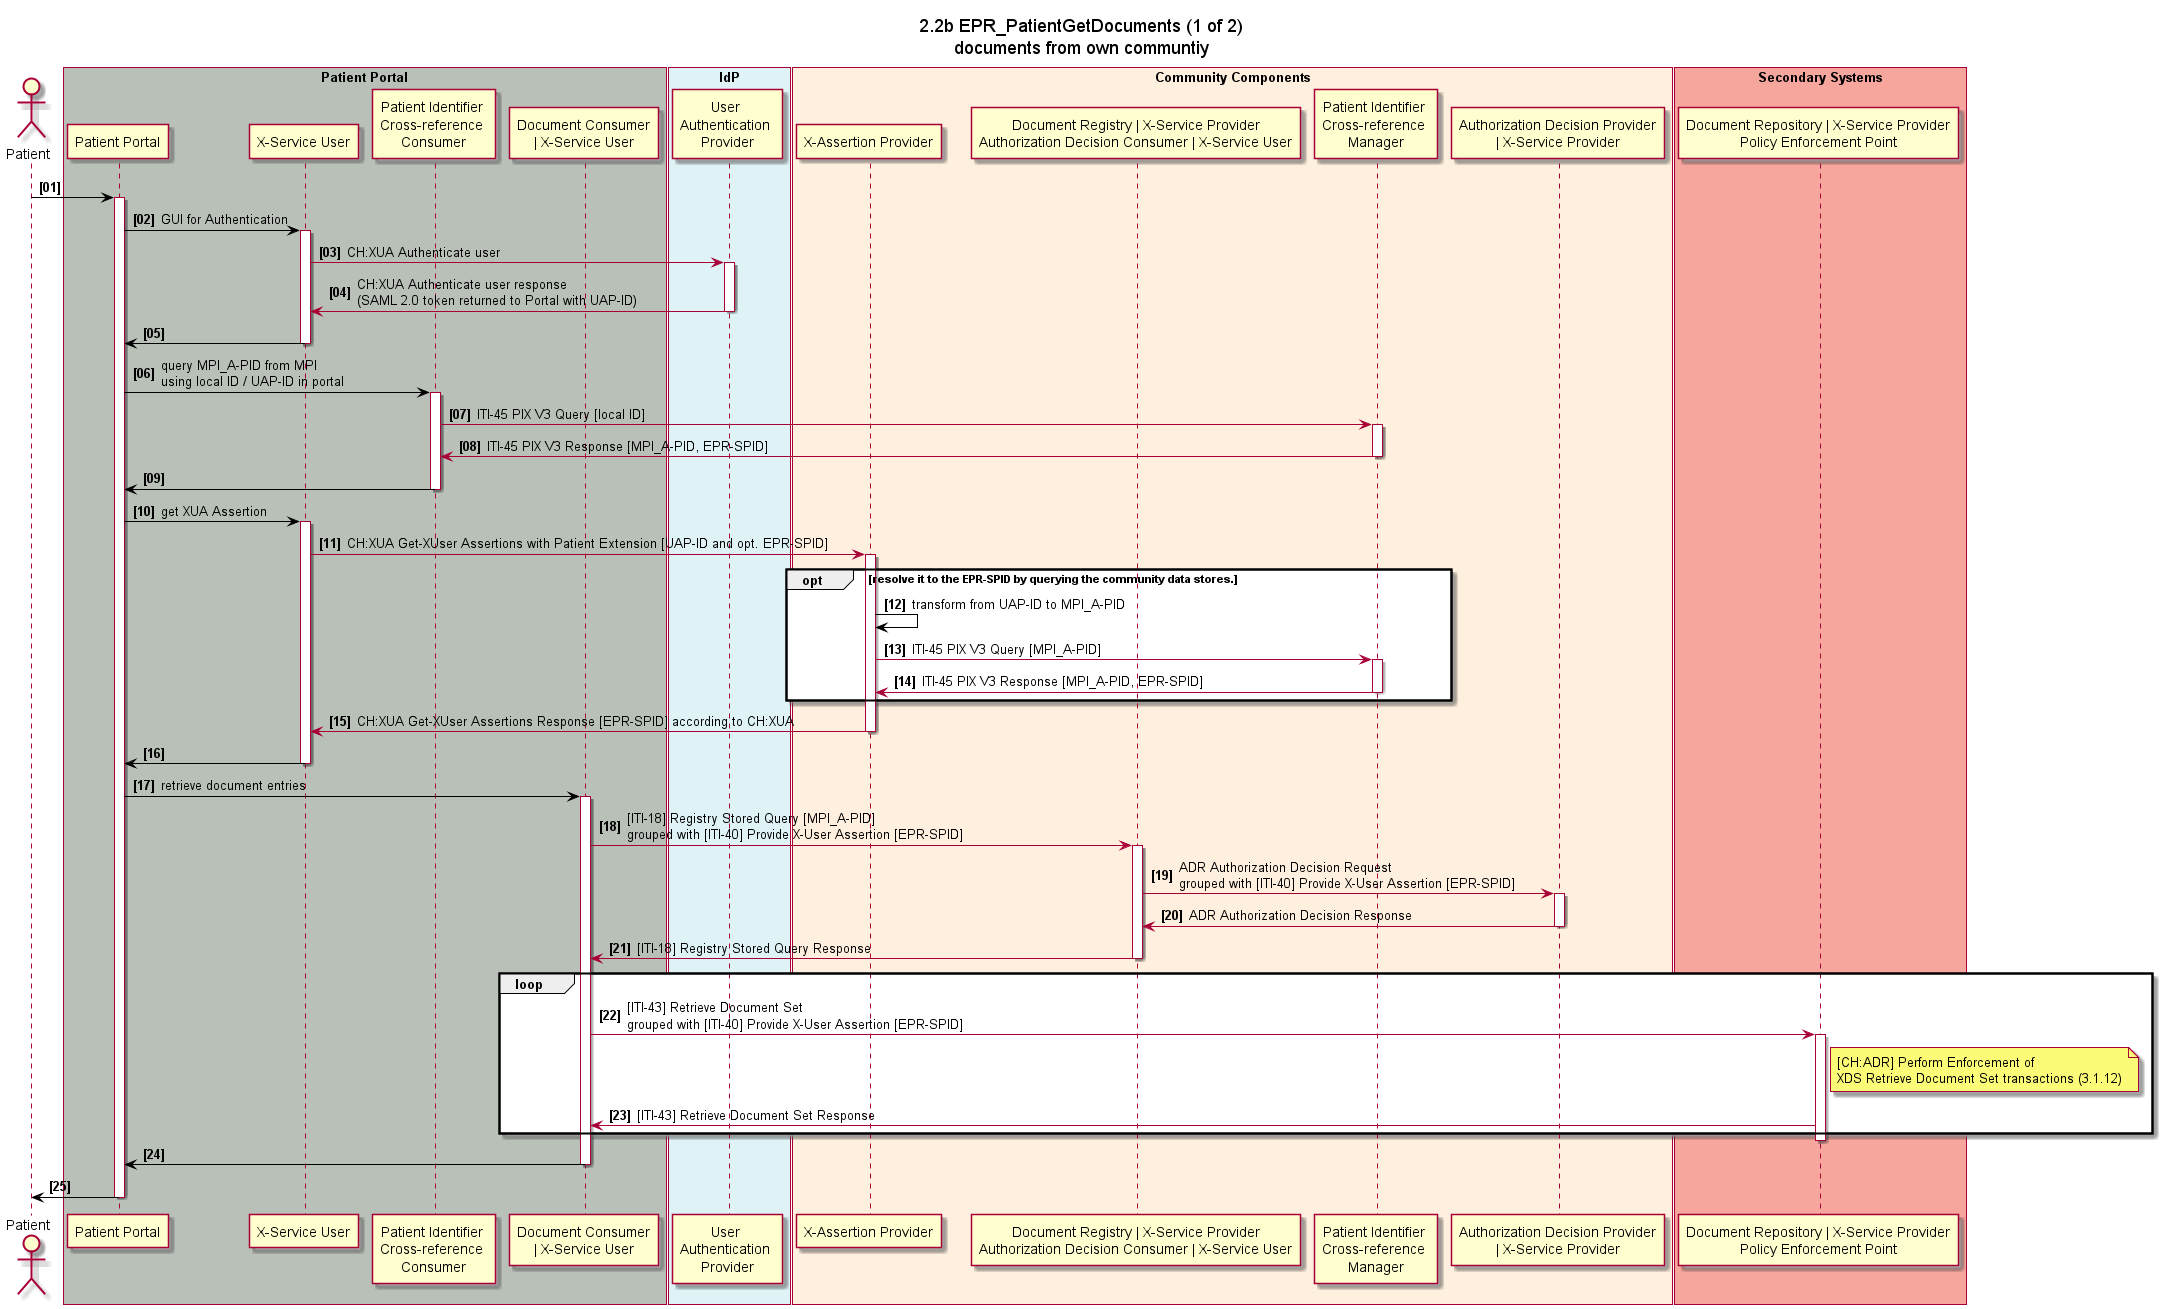

The diagram above was rendered by PlantUML. Its source (embedded in the PNG):
@startuml
!include design.plantuml.txt
title 2.2b EPR_PatientGetDocuments (1 of 2)\ndocuments from own communtiy

actor patient as "Patient"

box "Patient Portal" #B9C0B8
	participant pp_gui as "Patient Portal"
	participant pp_x_service_user as "X-Service User"
	participant pp_pix_x_ref_consumer as "Patient Identifier \nCross-reference \nConsumer"
    participant pp_doc_consumer as "Document Consumer\n| X-Service User"
end box

box "IdP" #DFF3F7
	participant idp_user_authentication_provider as "User \nAuthentication \nProvider"
end box

box "Community Components" #FFEFDE
	participant cc_x_assertion_provider as "X-Assertion Provider" 
	participant cc_doc_registry as "Document Registry | X-Service Provider\nAuthorization Decision Consumer | X-Service User" 
	participant cc_mpi_x_ref_manager as "Patient Identifier \nCross-reference \nManager"
  participant cc_adp as "Authorization Decision Provider\n| X-Service Provider"
end box

box "Secondary Systems" #F7A69E
	participant ss_doc_repository as "Document Repository | X-Service Provider\nPolicy Enforcement Point" 
end box

patient -[#black]> pp_gui
activate pp_gui

!include_many step_pp_gui_saml.plantuml.txt

!include step_pp_pix.plantuml.txt

!include_many step_pp_xua.plantuml.txt

!include_many step_pp_xds_reg_1of2.plantuml.txt

patient <[#black]- pp_gui
deactivate pp_gui

@enduml